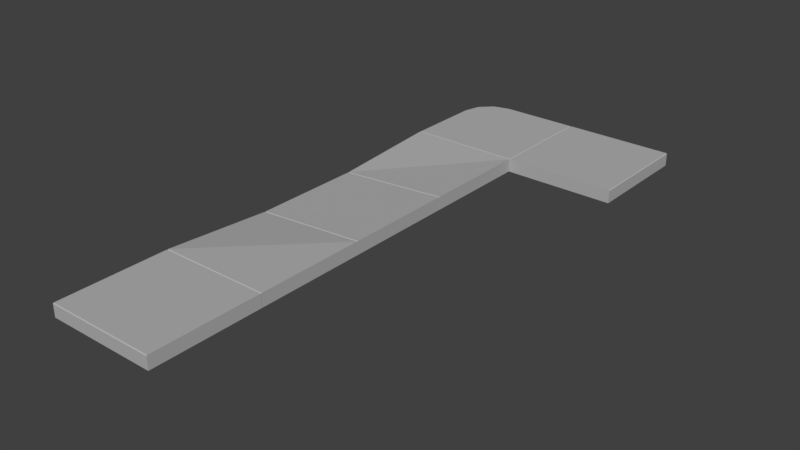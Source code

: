 # Source: Sidewalk.blend  (saved by Blender 2.83.19; exported with 4.5.12 LTS)
import bpy
from mathutils import Matrix  # noqa: F401  (used for matrix-valued properties, if any)

bpy.ops.wm.read_factory_settings(use_empty=True)
scene = bpy.context.scene
scene.name = 'Scene'

# ---- collections
col_collection_1 = bpy.data.collections.new('Collection 1'); scene.collection.children.link(col_collection_1)

# ---- materials (node trees are filled in below, after node groups)
mat_material_003 = bpy.data.materials.new('Material.003')
mat_material_003.alpha_threshold = 0.0
mat_material_003.use_transparent_shadow = False
mat_material_003.diffuse_color = (0.4508, 0.4508, 0.4508, 1.0)
mat_material_003.roughness = 0.5
mat_material_003.line_color = (0.0, 0.0, 0.0, 1.0)
mat_material_000 = bpy.data.materials.new('Material.000')
mat_material_000.alpha_threshold = 0.0
mat_material_000.use_transparent_shadow = False
mat_material_000.diffuse_color = (0.4508, 0.4508, 0.4508, 1.0)
mat_material_000.roughness = 0.5
mat_material_000.line_color = (0.0, 0.0, 0.0, 1.0)

# ---- material node trees

# ---- world
world_world = bpy.data.worlds.new('World'); scene.world = world_world
world_world.color = (0.05088, 0.05088, 0.05088)
world_world.use_sun_shadow = False
world_world.sun_shadow_jitter_overblur = 0.0
world_world.cycles.sampling_method = 'MANUAL'

# ---- meshes
me_cube = bpy.data.meshes.new('Cube')
me_cube.from_pydata([(1.0, 1.0, 0.3807), (1.0, -1.0, 0.3807), (-1.0, -1.0, 0.3807), (-1.0, 1.0, 0.3807), (1.0, 1.0, 0.603), (1.0, 0.9864, 0.6167), (1.0, -0.9864, 0.6167), (1.0, -1.0, 0.603), (-1.0, -1.0, 0.4659), (-1.0, -0.9864, 0.4796), (-1.0, 0.9864, 0.6167), (-1.0, 1.0, 0.603)], [], [(0, 1, 2, 3), (1, 7, 8, 2), (5, 10, 9, 6), (2, 8, 9, 10, 11, 3), (0, 4, 5, 6, 7, 1), (4, 11, 10, 5), (6, 9, 8, 7), (4, 0, 3, 11)])
me_cube.materials.append(mat_material_003)
me_cube.use_remesh_preserve_volume = False
me_cube.use_remesh_preserve_attributes = False
me_cube.use_mirror_vertex_groups = False
me_cube.update()
me_cube_001 = bpy.data.meshes.new('Cube.001')
me_cube_001.from_pydata([(1.0, 1.0, 0.3807), (1.0, -1.0, 0.3807), (-1.0, -1.0, 0.3807), (-1.0, 1.0, 0.3807), (1.0, 1.0, 0.603), (1.0, 0.9864, 0.6167), (1.0, -0.9864, 0.6167), (1.0, -1.0, 0.603), (-1.0, -1.0, 0.4659), (-1.0, -0.9864, 0.4796), (-1.0, 0.9864, 0.4792), (-1.0, 1.0, 0.4656)], [], [(0, 1, 2, 3), (1, 7, 8, 2), (5, 10, 9, 6), (2, 8, 9, 10, 11, 3), (0, 4, 5, 6, 7, 1), (4, 11, 10, 5), (6, 9, 8, 7), (4, 0, 3, 11)])
me_cube_001.materials.append(mat_material_003)
me_cube_001.use_remesh_preserve_volume = False
me_cube_001.use_remesh_preserve_attributes = False
me_cube_001.use_mirror_vertex_groups = False
me_cube_001.update()
me_cube_002 = bpy.data.meshes.new('Cube.002')
me_cube_002.from_pydata([(1.0, 1.0, 0.3807), (1.0, -1.0, 0.3807), (-1.0, -1.0, 0.3807), (-1.0, 1.0, 0.3807), (1.0, 1.0, 0.603), (1.0, 0.9864, 0.6167), (1.0, -0.9864, 0.6167), (1.0, -1.0, 0.603), (-1.0, -1.0, 0.604), (-1.0, -0.9864, 0.6176), (-1.0, 0.9864, 0.4798), (-1.0, 1.0, 0.4662)], [], [(0, 1, 2, 3), (1, 7, 8, 2), (5, 10, 9, 6), (2, 8, 9, 10, 11, 3), (0, 4, 5, 6, 7, 1), (4, 11, 10, 5), (6, 9, 8, 7), (4, 0, 3, 11)])
me_cube_002.materials.append(mat_material_003)
me_cube_002.use_remesh_preserve_volume = False
me_cube_002.use_remesh_preserve_attributes = False
me_cube_002.use_mirror_vertex_groups = False
me_cube_002.update()
me_cube_003 = bpy.data.meshes.new('Cube.003')
me_cube_003.from_pydata([(1.0, 1.0, 0.3807), (1.0, -1.0, 0.3807), (-1.0, -1.0, 0.3807), (1.0, -1.0, 0.603), (-1.0, -1.0, 0.6018), (-1.0, -0.9864, 0.6154), (-1.0, 0.4004, 0.3807), (-0.4004, 1.0, 0.3807), (-0.9197, 0.7002, 0.3807), (-0.7002, 0.9197, 0.3807), (-0.4004, 1.0, 0.6166), (-1.0, 0.4005, 0.6163), (-0.7002, 0.9197, 0.6166), (-0.9197, 0.7003, 0.6165), (0.9883, 1.0, 0.6166), (1.0, 1.0, 0.6049), (1.0, -0.9981, 0.6049), (0.9883, -0.9864, 0.6166)], [], [(2, 4, 5, 11, 6), (1, 3, 4, 2), (0, 1, 2, 6, 8, 9, 7), (16, 17, 5, 4, 3), (14, 10, 12, 13, 11, 5, 17), (6, 11, 13, 8), (8, 13, 12, 9), (9, 12, 10, 7), (0, 15, 16, 3, 1), (14, 17, 16, 15), (0, 7, 10, 14, 15)])
me_cube_003.materials.append(mat_material_003)
me_cube_003.use_remesh_preserve_volume = False
me_cube_003.use_remesh_preserve_attributes = False
me_cube_003.use_mirror_vertex_groups = False
me_cube_003.update()
me_cube_004 = bpy.data.meshes.new('Cube.004')
me_cube_004.from_pydata([(1.0, 1.0, 0.3807), (1.0, -1.0, 0.3807), (-1.0, -1.0, 0.3807), (-1.0, 1.0, 0.3807), (1.0, 1.0, 0.603), (1.0, 0.9864, 0.6167), (1.0, -0.9864, 0.6167), (1.0, -1.0, 0.603), (-1.0, -1.0, 0.6018), (-1.0, -0.9864, 0.6154), (-1.0, 0.9864, 0.6167), (-1.0, 1.0, 0.603)], [], [(0, 1, 2, 3), (1, 7, 8, 2), (5, 10, 9, 6), (2, 8, 9, 10, 11, 3), (0, 4, 5, 6, 7, 1), (4, 11, 10, 5), (6, 9, 8, 7), (4, 0, 3, 11)])
me_cube_004.materials.append(mat_material_003)
me_cube_004.use_remesh_preserve_volume = False
me_cube_004.use_remesh_preserve_attributes = False
me_cube_004.use_mirror_vertex_groups = False
me_cube_004.update()
me_cube_005 = bpy.data.meshes.new('Cube.005')
me_cube_005.from_pydata([(1.0, 1.0, 0.3807), (1.0, -1.0, 0.3807), (-1.0, -1.0, 0.3807), (-1.0, 1.0, 0.3807), (1.0, 1.0, 0.603), (1.0, 0.9864, 0.6167), (1.0, -0.9864, 0.6167), (1.0, -1.0, 0.603), (-1.0, -1.0, 0.6018), (-1.0, -0.9864, 0.6154), (-1.0, 0.9864, 0.6167), (-1.0, 1.0, 0.603)], [], [(0, 1, 2, 3), (1, 7, 8, 2), (5, 10, 9, 6), (2, 8, 9, 10, 11, 3), (0, 4, 5, 6, 7, 1), (4, 11, 10, 5), (6, 9, 8, 7), (4, 0, 3, 11)])
me_cube_005.materials.append(mat_material_000)
me_cube_005.use_remesh_preserve_volume = False
me_cube_005.use_remesh_preserve_attributes = False
me_cube_005.use_mirror_vertex_groups = False
me_cube_005.update()

# ---- objects
ob_cube = bpy.data.objects.new('Cube', me_cube)
ob_cube_001 = bpy.data.objects.new('Cube.001', me_cube_001)
ob_cube_002 = bpy.data.objects.new('Cube.002', me_cube_002)
ob_cube_003 = bpy.data.objects.new('Cube.003', me_cube_003)
ob_cube_004 = bpy.data.objects.new('Cube.004', me_cube_004)
ob_cube_005 = bpy.data.objects.new('Cube.005', me_cube_005)

# ---- transforms, parenting, visibility, modifiers, constraints
ob_cube.location = (0.0, 1.354, 0.0)
ob_cube.lock_rotations_4d = False
ob_cube.empty_display_type = 'ARROWS'
ob_cube.lineart.crease_threshold = 0.0
_m = ob_cube.modifiers.new('Array', 'ARRAY')
_m.count = 1
_m.constant_offset_displace = (0.0, 0.0, 0.0)
_m.relative_offset_displace = (0.0, 1.0, 0.0)
ob_cube_001.location = (0.0, -0.6464, 0.0)
ob_cube_001.lock_rotations_4d = False
ob_cube_001.empty_display_type = 'ARROWS'
ob_cube_001.lineart.crease_threshold = 0.0
_m = ob_cube_001.modifiers.new('Array', 'ARRAY')
_m.count = 1
_m.constant_offset_displace = (0.0, 0.0, 0.0)
_m.relative_offset_displace = (0.0, 1.0, 0.0)
ob_cube_002.location = (0.0, -2.647, 0.0)
ob_cube_002.lock_rotations_4d = False
ob_cube_002.empty_display_type = 'ARROWS'
ob_cube_002.lineart.crease_threshold = 0.0
_m = ob_cube_002.modifiers.new('Array', 'ARRAY')
_m.count = 1
_m.constant_offset_displace = (0.0, 0.0, 0.0)
_m.relative_offset_displace = (0.0, 1.0, 0.0)
ob_cube_003.location = (0.0, 3.353, -0.00125)
ob_cube_003.lock_rotations_4d = False
ob_cube_003.empty_display_type = 'ARROWS'
ob_cube_003.lineart.crease_threshold = 0.0
ob_cube_004.location = (0.0, -4.645, 0.0)
ob_cube_004.lock_rotations_4d = False
ob_cube_004.empty_display_type = 'ARROWS'
ob_cube_004.lineart.crease_threshold = 0.0
_m = ob_cube_004.modifiers.new('Array', 'ARRAY')
_m.count = 1
_m.constant_offset_displace = (0.0, 0.0, 0.0)
_m.relative_offset_displace = (0.0, 1.0, 0.0)
ob_cube_005.location = (2.001, 3.353, 0.0)
ob_cube_005.rotation_euler = (0.0, -0.0, 1.571)
ob_cube_005.lock_rotations_4d = False
ob_cube_005.empty_display_type = 'ARROWS'
ob_cube_005.lineart.crease_threshold = 0.0
_m = ob_cube_005.modifiers.new('Array', 'ARRAY')
_m.count = 1
_m.constant_offset_displace = (0.0, 0.0, 0.0)
_m.relative_offset_displace = (0.0, 1.0, 0.0)

# ---- collection membership
col_collection_1.objects.link(ob_cube)
col_collection_1.objects.link(ob_cube_001)
col_collection_1.objects.link(ob_cube_002)
col_collection_1.objects.link(ob_cube_003)
col_collection_1.objects.link(ob_cube_004)
col_collection_1.objects.link(ob_cube_005)

# ---- scene / render settings (as saved in the file)
scene.frame_start = 1; scene.frame_end = 250; scene.frame_set(1)
scene.render.engine = 'BLENDER_EEVEE_NEXT'
scene.render.resolution_percentage = 50
scene.render.dither_intensity = 0.0
scene.cycles.use_denoising = False
scene.cycles.samples = 128
scene.cycles.sampling_pattern = 'TABULATED_SOBOL'
scene.cycles.use_adaptive_sampling = False
scene.cycles.use_light_tree = False
scene.cycles.blur_glossy = 0.0
scene.cycles.sample_clamp_indirect = 0.0
scene.view_settings.view_transform = 'Standard'
bpy.context.view_layer.update()

# ---- added for rendering (the .blend has no active camera and no usable light): camera, sun
cam_auto = bpy.data.cameras.new('AutoCamera')
cam_auto.lens = 50.0
cam_auto.sensor_width = 36.0
cam_auto.clip_end = 1000.0
ob_auto_camera = bpy.data.objects.new('AutoCamera', cam_auto)
scene.collection.objects.link(ob_auto_camera)
ob_auto_camera.location = (10.967, -12.606, 8.47181)
ob_auto_camera.rotation_euler = (1.09748, -7.21219e-08, 0.694738)
scene.camera = ob_auto_camera
light_auto_sun = bpy.data.lights.new('AutoSun', 'SUN')
light_auto_sun.energy = 3.0
light_auto_sun.angle = 0.0523599
ob_auto_sun = bpy.data.objects.new('AutoSun', light_auto_sun)
scene.collection.objects.link(ob_auto_sun)
ob_auto_sun.rotation_euler = (0.872665, 0.174533, 0.523599)
bpy.context.view_layer.update()
